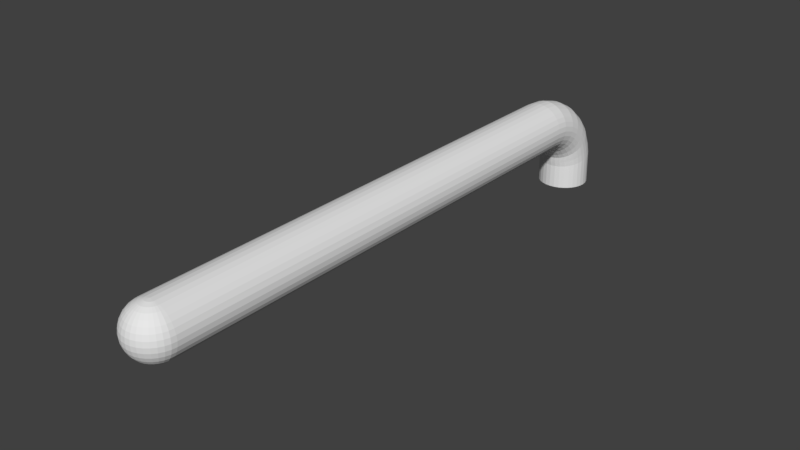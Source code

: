 # Source: Street_0103.blend  (saved by Blender 2.78.0; exported with 4.5.12 LTS)
import bpy
from mathutils import Matrix  # noqa: F401  (used for matrix-valued properties, if any)

bpy.ops.wm.read_factory_settings(use_empty=True)
scene = bpy.context.scene
scene.name = 'Scene'

# ---- collections
col_collection_1 = bpy.data.collections.new('Collection 1'); scene.collection.children.link(col_collection_1)

# ---- world
world_world = bpy.data.worlds.new('World'); scene.world = world_world
world_world.color = (0.05088, 0.05088, 0.05088)
world_world.use_sun_shadow = False
world_world.sun_shadow_jitter_overblur = 0.0
world_world.cycles.sampling_method = 'MANUAL'

# ---- meshes
me_cylinder_000 = bpy.data.meshes.new('Cylinder.000')
me_cylinder_000.from_pydata([(0.0001243, 1.027, -0.1592), (0.01286, 1.026, -0.1592), (0.0251, 1.022, -0.1592), (0.03639, 1.016, -0.1592), (0.04628, 1.008, -0.1592), (0.0544, 0.9981, -0.1592), (0.06043, 0.9868, -0.1592), (0.06414, 0.9746, -0.1592), (0.0654, 0.9618, -0.1592), (0.06414, 0.9491, -0.1592), (0.06043, 0.9369, -0.1592), (0.0544, 0.9256, -0.1592), (0.04628, 0.9157, -0.1592), (0.03639, 0.9076, -0.1592), (0.0251, 0.9015, -0.1592), (0.01286, 0.8978, -0.1592), (0.0001243, 0.8966, -0.1592), (-0.01261, 0.8978, -0.1592), (-0.02485, 0.9015, -0.1592), (-0.03614, 0.9076, -0.1592), (-0.04603, 0.9157, -0.1592), (-0.05415, 0.9256, -0.1592), (-0.06018, 0.9369, -0.1592), (-0.06389, 0.9491, -0.1592), (-0.06515, 0.9618, -0.1592), (-0.06389, 0.9746, -0.1592), (-0.06018, 0.9868, -0.1592), (-0.05415, 0.9981, -0.1592), (-0.04603, 1.008, -0.1592), (-0.03614, 1.016, -0.1592), (-0.02485, 1.022, -0.1592), (-0.01261, 1.026, -0.1592), (0.01286, 1.022, -0.06899), (0.0251, 1.019, -0.06983), (0.03639, 1.013, -0.07121), (0.04628, 1.005, -0.07306), (0.0544, 0.9954, -0.07532), (0.06043, 0.9844, -0.07789), (0.06414, 0.9725, -0.08068), (0.0654, 0.9601, -0.08358), (0.06414, 0.9477, -0.08649), (0.06043, 0.9358, -0.08928), (0.0544, 0.9248, -0.09185), (0.04628, 0.9152, -0.0941), (0.03639, 0.9073, -0.09595), (0.0251, 0.9014, -0.09733), (0.01286, 0.8978, -0.09818), (0.0001243, 0.8966, -0.09846), (-0.01261, 0.8978, -0.09818), (-0.02485, 0.9014, -0.09733), (-0.03614, 0.9073, -0.09595), (-0.04603, 0.9152, -0.0941), (-0.05415, 0.9248, -0.09185), (-0.06018, 0.9358, -0.08928), (-0.06389, 0.9477, -0.08649), (-0.06515, 0.9601, -0.08358), (-0.06389, 0.9725, -0.08068), (-0.06018, 0.9844, -0.07789), (-0.05415, 0.9954, -0.07532), (-0.04603, 1.005, -0.07306), (-0.03614, 1.013, -0.07121), (-0.02485, 1.019, -0.06983), (-0.01261, 1.022, -0.06899), (0.0001244, 1.016, -0.03983), (0.01286, 1.015, -0.04027), (0.0251, 1.012, -0.04158), (0.03639, 1.006, -0.0437), (0.04628, 0.9985, -0.04656), (0.0544, 0.9892, -0.05005), (0.06043, 0.9786, -0.05403), (0.06414, 0.9672, -0.05834), (0.0654, 0.9553, -0.06283), (0.06414, 0.9433, -0.06731), (0.06043, 0.9319, -0.07163), (0.0544, 0.9213, -0.0756), (0.04628, 0.9121, -0.07909), (0.03639, 0.9045, -0.08195), (0.0251, 0.8988, -0.08407), (0.01286, 0.8954, -0.08538), (0.0001243, 0.8942, -0.08582), (-0.01261, 0.8954, -0.08538), (-0.02485, 0.8988, -0.08407), (-0.03614, 0.9045, -0.08195), (-0.04603, 0.9121, -0.07909), (-0.05415, 0.9213, -0.0756), (-0.06018, 0.9319, -0.07163), (-0.06389, 0.9433, -0.06731), (-0.06515, 0.9553, -0.06283), (-0.06389, 0.9672, -0.05834), (-0.06018, 0.9786, -0.05403), (-0.05415, 0.9892, -0.05005), (-0.04603, 0.9985, -0.04656), (-0.03614, 1.006, -0.0437), (-0.02485, 1.012, -0.04158), (-0.01261, 1.015, -0.04027), (0.01286, 0.9954, 0.004874), (0.0251, 0.9924, 0.002634), (0.03639, 0.9876, -0.001002), (0.04628, 0.9811, -0.005896), (0.0544, 0.9732, -0.01186), (0.06043, 0.9642, -0.01866), (0.06414, 0.9545, -0.02604), (0.0654, 0.9443, -0.03372), (0.06414, 0.9341, -0.0414), (0.06043, 0.9244, -0.04878), (0.0544, 0.9154, -0.05558), (0.04628, 0.9075, -0.06154), (0.03639, 0.901, -0.06644), (0.0251, 0.8962, -0.07007), (0.01286, 0.8932, -0.07231), (0.0001244, 0.8922, -0.07307), (-0.01261, 0.8932, -0.07231), (-0.02485, 0.8962, -0.07007), (-0.03614, 0.901, -0.06644), (-0.04603, 0.9075, -0.06154), (-0.05415, 0.9154, -0.05558), (-0.06018, 0.9244, -0.04878), (-0.06389, 0.9341, -0.0414), (-0.06515, 0.9443, -0.03372), (-0.06389, 0.9545, -0.02604), (-0.06018, 0.9642, -0.01866), (-0.05415, 0.9732, -0.01186), (-0.04603, 0.9811, -0.005895), (-0.03614, 0.9876, -0.001002), (-0.02485, 0.9924, 0.002634), (-0.01261, 0.9954, 0.004874), (0.0001244, 0.9748, 0.03251), (0.01286, 0.974, 0.03159), (0.0251, 0.9714, 0.02887), (0.03639, 0.9673, 0.02445), (0.04628, 0.9618, 0.01851), (0.0544, 0.9551, 0.01126), (0.06043, 0.9474, 0.002997), (0.06414, 0.9391, -0.005971), (0.0654, 0.9304, -0.0153), (0.06414, 0.9217, -0.02462), (0.06043, 0.9134, -0.03359), (0.0544, 0.9057, -0.04186), (0.04628, 0.899, -0.0491), (0.03639, 0.8934, -0.05505), (0.0251, 0.8893, -0.05947), (0.01286, 0.8868, -0.06219), (0.0001243, 0.8859, -0.0631), (-0.01261, 0.8868, -0.06219), (-0.02485, 0.8893, -0.05947), (-0.03614, 0.8934, -0.05505), (-0.04603, 0.899, -0.0491), (-0.05415, 0.9057, -0.04186), (-0.06018, 0.9134, -0.03359), (-0.06389, 0.9217, -0.02462), (-0.06515, 0.9304, -0.0153), (-0.06389, 0.9391, -0.005971), (-0.06018, 0.9474, 0.002997), (-0.05415, 0.9551, 0.01126), (-0.04603, 0.9618, 0.01851), (-0.03614, 0.9673, 0.02445), (-0.02485, 0.9714, 0.02887), (-0.01261, 0.974, 0.03159), (0.0001244, 0.9405, 0.06232), (0.01286, 0.9398, 0.06124), (0.0251, 0.9379, 0.05803), (0.03639, 0.9349, 0.05283), (0.04628, 0.9308, 0.04582), (0.0544, 0.9258, 0.03728), (0.06043, 0.9201, 0.02754), (0.06414, 0.9139, 0.01697), (0.0654, 0.9075, 0.005984), (0.06414, 0.9011, -0.005008), (0.06043, 0.8949, -0.01558), (0.0544, 0.8892, -0.02532), (0.04628, 0.8842, -0.03385), (0.03639, 0.8801, -0.04086), (0.0251, 0.877, -0.04607), (0.01286, 0.8752, -0.04927), (0.0001243, 0.8745, -0.05036), (-0.01261, 0.8752, -0.04927), (-0.02485, 0.877, -0.04607), (-0.03614, 0.8801, -0.04086), (-0.04603, 0.8842, -0.03385), (-0.05415, 0.8892, -0.02532), (-0.06018, 0.8949, -0.01558), (-0.06389, 0.9011, -0.005007), (-0.06515, 0.9075, 0.005984), (-0.06389, 0.9139, 0.01697), (-0.06018, 0.9201, 0.02754), (-0.05415, 0.9258, 0.03728), (-0.04603, 0.9308, 0.04582), (-0.03614, 0.9349, 0.05283), (-0.02485, 0.9379, 0.05803), (-0.01261, 0.9398, 0.06124), (0.0001244, 0.9046, 0.08165), (0.01286, 0.9042, 0.08046), (0.0251, 0.903, 0.07694), (0.03639, 0.9011, 0.07121), (0.04628, 0.8986, 0.0635), (0.0544, 0.8955, 0.05411), (0.06043, 0.8919, 0.0434), (0.06414, 0.8881, 0.03177), (0.0654, 0.8841, 0.01968), (0.06414, 0.8801, 0.007593), (0.06043, 0.8762, -0.004032), (0.0544, 0.8727, -0.01475), (0.04628, 0.8696, -0.02414), (0.03639, 0.867, -0.03184), (0.0251, 0.8651, -0.03757), (0.01286, 0.864, -0.0411), (0.0001244, 0.8636, -0.04229), (-0.01261, 0.864, -0.0411), (-0.02485, 0.8651, -0.03757), (-0.03614, 0.867, -0.03184), (-0.04603, 0.8696, -0.02414), (-0.05415, 0.8727, -0.01475), (-0.06018, 0.8762, -0.004032), (-0.06389, 0.8801, 0.007593), (-0.06515, 0.8841, 0.01968), (-0.06389, 0.8881, 0.03177), (-0.06018, 0.8919, 0.0434), (-0.05415, 0.8955, 0.05411), (-0.04603, 0.8986, 0.0635), (-0.03614, 0.9011, 0.07121), (-0.02485, 0.903, 0.07694), (-0.01261, 0.9042, 0.08046), (0.0001244, 0.8587, 0.09509), (0.01286, 0.8586, 0.09384), (0.0251, 0.8582, 0.09014), (0.03639, 0.8577, 0.08414), (0.04628, 0.8569, 0.07606), (0.0544, 0.856, 0.06621), (0.06043, 0.8549, 0.05498), (0.06414, 0.8537, 0.04279), (0.0654, 0.8525, 0.03011), (0.06414, 0.8513, 0.01743), (0.06043, 0.8502, 0.005245), (0.0544, 0.8491, -0.00599), (0.04628, 0.8482, -0.01584), (0.03639, 0.8474, -0.02392), (0.0251, 0.8469, -0.02992), (0.01286, 0.8465, -0.03362), (0.0001244, 0.8464, -0.03487), (-0.01261, 0.8465, -0.03362), (-0.02485, 0.8469, -0.02992), (-0.03614, 0.8474, -0.02392), (-0.04603, 0.8482, -0.01584), (-0.05415, 0.8491, -0.00599), (-0.06018, 0.8502, 0.005244), (-0.06389, 0.8513, 0.01743), (-0.06515, 0.8525, 0.03011), (-0.06389, 0.8537, 0.04279), (-0.06018, 0.8549, 0.05498), (-0.05415, 0.856, 0.06621), (-0.04603, 0.8569, 0.07606), (-0.03614, 0.8577, 0.08414), (-0.02485, 0.8582, 0.09014), (-0.01261, 0.8586, 0.09384), (0.0001244, 0.8228, 0.0982), (0.01286, 0.8228, 0.09694), (0.0251, 0.8228, 0.09323), (0.03639, 0.8228, 0.0872), (0.04628, 0.8228, 0.07908), (0.0544, 0.8228, 0.06919), (0.06043, 0.8228, 0.0579), (0.06414, 0.8228, 0.04566), (0.0654, 0.8228, 0.03293), (0.06414, 0.8228, 0.02019), (0.06043, 0.8228, 0.007948), (0.0544, 0.8228, -0.003336), (0.04628, 0.8228, -0.01323), (0.03639, 0.8228, -0.02134), (0.0251, 0.8228, -0.02738), (0.01286, 0.8228, -0.03109), (0.0001244, 0.8228, -0.03234), (-0.01261, 0.8228, -0.03109), (-0.02485, 0.8228, -0.02738), (-0.03614, 0.8228, -0.02134), (-0.04603, 0.8228, -0.01323), (-0.05415, 0.8228, -0.003336), (-0.06018, 0.8228, 0.007948), (-0.06389, 0.8228, 0.02019), (-0.06515, 0.8228, 0.03293), (-0.06389, 0.8228, 0.04566), (-0.06018, 0.8228, 0.0579), (-0.05415, 0.8228, 0.06919), (-0.04603, 0.8228, 0.07908), (-0.03614, 0.8228, 0.0872), (-0.02485, 0.8228, 0.09323), (-0.01261, 0.8228, 0.09694), (0.009468, -0.46, 0.09372), (0.00476, -0.4487, 0.09745), (0.006972, -0.4475, 0.09745), (0.01381, -0.4577, 0.09372), (0.02011, -0.4672, 0.08766), (0.02563, -0.4754, 0.0795), (0.03016, -0.4822, 0.06956), (0.03353, -0.4872, 0.05822), (0.0356, -0.4903, 0.04591), (0.0363, -0.4914, 0.03312), (0.0356, -0.4903, 0.02032), (0.03353, -0.4872, 0.008015), (0.03016, -0.4822, -0.003326), (0.02563, -0.4754, -0.01327), (0.02011, -0.4672, -0.02142), (0.01381, -0.4577, -0.02748), (0.006972, -0.4475, -0.03122), (0.008911, -0.4459, -0.03122), (0.01761, -0.4546, -0.02748), (0.02563, -0.4626, -0.02142), (0.03266, -0.4697, -0.01327), (0.03843, -0.4754, -0.003326), (0.04271, -0.4797, 0.008015), (0.0001244, 1.024, -0.0687), (0.0001244, 0.9964, 0.00563), (0.04535, -0.4823, 0.02032), (0.04624, -0.4832, 0.03312), (0.04535, -0.4823, 0.04591), (0.04271, -0.4797, 0.05822), (0.03843, -0.4754, 0.06956), (0.03266, -0.4697, 0.0795), (0.02563, -0.4626, 0.08766), (0.01761, -0.4546, 0.09372), (0.008911, -0.4459, 0.09745), (0.0105, -0.444, 0.09745), (0.02073, -0.4508, 0.09372), (0.03016, -0.4571, 0.08766), (0.03843, -0.4626, 0.0795), (0.04521, -0.4672, 0.06956), (0.05025, -0.4705, 0.05822), (0.05335, -0.4726, 0.04591), (0.0544, -0.4733, 0.03312), (0.05335, -0.4726, 0.02032), (0.05025, -0.4705, 0.008015), (0.04521, -0.4672, -0.003326), (0.03843, -0.4626, -0.01327), (0.03016, -0.4571, -0.02142), (0.02073, -0.4508, -0.02748), (0.0105, -0.444, -0.03122), (0.01169, -0.4418, -0.03122), (0.02305, -0.4465, -0.02748), (0.03353, -0.4508, -0.02142), (0.04271, -0.4546, -0.01327), (0.05025, -0.4577, -0.003326), (0.05585, -0.46, 0.008015), (0.0593, -0.4615, 0.02032), (0.06046, -0.462, 0.03312), (0.0593, -0.4615, 0.04591), (0.05585, -0.46, 0.05822), (0.05025, -0.4577, 0.06956), (0.04271, -0.4546, 0.0795), (0.03353, -0.4508, 0.08766), (0.02305, -0.4465, 0.09372), (0.01169, -0.4418, 0.09745), (0.01241, -0.4394, 0.09745), (0.02448, -0.4418, 0.09372), (0.0356, -0.444, 0.08766), (0.04535, -0.4459, 0.0795), (0.05335, -0.4475, 0.06956), (0.0593, -0.4487, 0.05822), (0.06296, -0.4494, 0.04591), (0.0642, -0.4497, 0.03312), (0.06296, -0.4494, 0.02032), (0.0593, -0.4487, 0.008015), (0.05335, -0.4475, -0.003326), (0.04535, -0.4459, -0.01327), (0.0356, -0.444, -0.02142), (0.02448, -0.4418, -0.02748), (0.01241, -0.4394, -0.03122), (0.06417, -0.4368, 0.04591), (0.05416, -0.4367, 0.0695), (-0.01279, -0.4368, 0.09742), (-0.02504, -0.4368, 0.09371), (-0.03662, -0.4368, 0.08763), (-0.04651, -0.4368, 0.07934), (-0.05463, -0.4367, 0.0695), (-0.06066, -0.4368, 0.05816), (-0.06437, -0.4368, 0.04592), (-0.06563, -0.4368, 0.03294), (-0.06437, -0.4368, 0.0202), (-0.06066, -0.4368, 0.007948), (-0.0547, -0.4368, -0.003336), (-0.04658, -0.4368, -0.01323), (-0.03669, -0.4368, -0.02134), (-0.02504, -0.4368, -0.02738), (-0.01279, -0.4368, -0.03109), (-6e-05, -0.4368, -0.03234), (0.01267, -0.4368, -0.03109), (0.02492, -0.4368, -0.02738), (0.0362, -0.4368, -0.02134), (0.04609, -0.4368, -0.01323), (0.05421, -0.4368, -0.003336), (0.06024, -0.4368, 0.007948), (0.06414, -0.4368, 0.02019), (0.0654, -0.4368, 0.03293), (0.06024, -0.4368, 0.05816), (0.04609, -0.4368, 0.07934), (0.0362, -0.4368, 0.08763), (0.02492, -0.4368, 0.09371), (0.01267, -0.4368, 0.09742), (-5.997e-05, -0.4368, 0.09868), (0.01381, -0.4705, 0.08766), (0.01761, -0.4797, 0.0795), (0.02073, -0.4872, 0.06956), (0.02305, -0.4928, 0.05822), (0.02448, -0.4963, 0.04591), (0.02496, -0.4975, 0.03312), (0.02448, -0.4963, 0.02032), (0.02305, -0.4928, 0.008015), (0.02073, -0.4872, -0.003326), (0.01761, -0.4797, -0.01327), (0.01381, -0.4705, -0.02142), (0.009468, -0.46, -0.02748), (0.00476, -0.4487, -0.03122), (0.00476, -0.4615, 0.09372), (0.002359, -0.4494, 0.09745), (0.006972, -0.4726, 0.08766), (0.008911, -0.4823, 0.0795), (0.0105, -0.4903, 0.06956), (0.01169, -0.4963, 0.05822), (0.01241, -0.5, 0.04591), (0.01266, -0.5012, 0.03312), (0.01241, -0.5, 0.02032), (0.01169, -0.4963, 0.008015), (0.0105, -0.4903, -0.003326), (0.008911, -0.4823, -0.01327), (0.006972, -0.4726, -0.02142), (0.00476, -0.4615, -0.02748), (0.002359, -0.4494, -0.03122), (-0.0001376, -0.462, 0.09372), (-0.0001376, -0.4497, 0.09745), (-0.0001376, -0.4733, 0.08766), (-0.0001376, -0.4832, 0.0795), (-0.0001376, -0.4914, 0.06956), (-0.0001376, -0.4975, 0.05822), (-0.0001376, -0.5012, 0.04591), (-0.0001376, -0.5024, 0.03312), (-0.0001376, -0.5012, 0.02032), (-0.0001376, -0.4975, 0.008015), (-0.0001376, -0.4914, -0.003326), (-0.0001376, -0.4832, -0.01327), (-0.0001376, -0.4733, -0.02142), (-0.0001376, -0.462, -0.02748), (-0.0001376, -0.4497, -0.03122), (-0.005035, -0.4615, 0.09372), (-0.002634, -0.4494, 0.09745), (-0.007247, -0.4726, 0.08766), (-0.009186, -0.4823, 0.0795), (-0.01078, -0.4903, 0.06956), (-0.01196, -0.4963, 0.05822), (-0.01269, -0.5, 0.04591), (-0.01293, -0.5012, 0.03312), (-0.01269, -0.5, 0.02032), (-0.01196, -0.4963, 0.008015), (-0.01078, -0.4903, -0.003326), (-0.009186, -0.4823, -0.01327), (-0.007247, -0.4726, -0.02142), (-0.005035, -0.4615, -0.02748), (-0.002634, -0.4494, -0.03122), (-0.009744, -0.46, 0.09372), (-0.005035, -0.4487, 0.09745), (-0.01408, -0.4705, 0.08766), (-0.01789, -0.4797, 0.0795), (-0.02101, -0.4872, 0.06956), (-0.02333, -0.4928, 0.05822), (-0.02476, -0.4963, 0.04591), (-0.02524, -0.4975, 0.03312), (-0.02476, -0.4963, 0.02032), (-0.02333, -0.4928, 0.008015), (-0.02101, -0.4872, -0.003326), (-0.01789, -0.4797, -0.01327), (-0.01408, -0.4705, -0.02142), (-0.009744, -0.46, -0.02748), (-0.005035, -0.4487, -0.03122), (-0.01408, -0.4577, 0.09372), (-0.007247, -0.4475, 0.09745), (-0.02038, -0.4672, 0.08766), (-0.02591, -0.4754, 0.0795), (-0.03044, -0.4822, 0.06956), (-0.03381, -0.4872, 0.05822), (-0.03588, -0.4903, 0.04591), (-0.03658, -0.4914, 0.03312), (-0.03588, -0.4903, 0.02032), (-0.03381, -0.4872, 0.008015), (-0.03044, -0.4822, -0.003326), (-0.02591, -0.4754, -0.01327), (-0.02038, -0.4672, -0.02142), (-0.01408, -0.4577, -0.02748), (-0.007247, -0.4475, -0.03122), (-0.01789, -0.4546, 0.09372), (-0.009186, -0.4459, 0.09745), (-0.02591, -0.4626, 0.08766), (-0.03293, -0.4697, 0.0795), (-0.0387, -0.4754, 0.06956), (-0.04299, -0.4797, 0.05822), (-0.04563, -0.4823, 0.04591), (-0.04652, -0.4832, 0.03312), (-0.04563, -0.4823, 0.02032), (-0.04299, -0.4797, 0.008015), (-0.0387, -0.4754, -0.003326), (-0.03293, -0.4697, -0.01327), (-0.02591, -0.4626, -0.02142), (-0.01789, -0.4546, -0.02748), (-0.009186, -0.4459, -0.03122), (-0.02101, -0.4508, 0.09372), (-0.01078, -0.444, 0.09745), (-0.03044, -0.4571, 0.08766), (-0.0387, -0.4626, 0.0795), (-0.04549, -0.4672, 0.06956), (-0.05053, -0.4705, 0.05822), (-0.05363, -0.4726, 0.04591), (-0.05468, -0.4733, 0.03312), (-0.05363, -0.4726, 0.02032), (-0.05053, -0.4705, 0.008015), (-0.04549, -0.4672, -0.003326), (-0.0387, -0.4626, -0.01327), (-0.03044, -0.4571, -0.02142), (-0.02101, -0.4508, -0.02748), (-0.01078, -0.444, -0.03122), (-0.02333, -0.4465, 0.09372), (-0.01196, -0.4418, 0.09745), (-0.03381, -0.4508, 0.08766), (-0.04299, -0.4546, 0.0795), (-0.05053, -0.4577, 0.06956), (-0.05613, -0.46, 0.05822), (-0.05957, -0.4615, 0.04591), (-0.06074, -0.462, 0.03312), (-0.05957, -0.4615, 0.02032), (-0.05613, -0.46, 0.008015), (-0.05053, -0.4577, -0.003326), (-0.04299, -0.4546, -0.01327), (-0.03381, -0.4508, -0.02142), (-0.02333, -0.4465, -0.02748), (-0.01196, -0.4418, -0.03122), (-0.02476, -0.4418, 0.09372), (-0.01269, -0.4394, 0.09745), (-0.03588, -0.444, 0.08766), (-0.04563, -0.4459, 0.0795), (-0.05363, -0.4475, 0.06956), (-0.05957, -0.4487, 0.05822), (-0.06323, -0.4494, 0.04591), (-0.06447, -0.4497, 0.03312), (-0.06323, -0.4494, 0.02032), (-0.05957, -0.4487, 0.008015), (-0.05363, -0.4475, -0.003326), (-0.04563, -0.4459, -0.01327), (-0.03588, -0.444, -0.02142), (-0.02476, -0.4418, -0.02748), (-0.01269, -0.4394, -0.03122)], [], [(17, 16, 47, 48), (51, 50, 82, 83), (4, 3, 34, 35), (31, 30, 61, 62), (18, 17, 48, 49), (5, 4, 35, 36), (0, 31, 62, 309), (19, 18, 49, 50), (6, 5, 36, 37), (20, 19, 50, 51), (7, 6, 37, 38), (21, 20, 51, 52), (8, 7, 38, 39), (22, 21, 52, 53), (9, 8, 39, 40), (23, 22, 53, 54), (10, 9, 40, 41), (24, 23, 54, 55), (11, 10, 41, 42), (25, 24, 55, 56), (12, 11, 42, 43), (26, 25, 56, 57), (13, 12, 43, 44), (27, 26, 57, 58), (14, 13, 44, 45), (1, 0, 309, 32), (28, 27, 58, 59), (15, 14, 45, 46), (2, 1, 32, 33), (29, 28, 59, 60), (16, 15, 46, 47), (3, 2, 33, 34), (30, 29, 60, 61), (86, 85, 116, 117), (38, 37, 69, 70), (52, 51, 83, 84), (39, 38, 70, 71), (53, 52, 84, 85), (40, 39, 71, 72), (54, 53, 85, 86), (41, 40, 72, 73), (55, 54, 86, 87), (42, 41, 73, 74), (56, 55, 87, 88), (43, 42, 74, 75), (57, 56, 88, 89), (44, 43, 75, 76), (58, 57, 89, 90), (45, 44, 76, 77), (32, 309, 63, 64), (59, 58, 90, 91), (46, 45, 77, 78), (33, 32, 64, 65), (60, 59, 91, 92), (47, 46, 78, 79), (34, 33, 65, 66), (61, 60, 92, 93), (48, 47, 79, 80), (35, 34, 66, 67), (62, 61, 93, 94), (49, 48, 80, 81), (36, 35, 67, 68), (309, 62, 94, 63), (50, 49, 81, 82), (37, 36, 68, 69), (120, 119, 151, 152), (73, 72, 103, 104), (87, 86, 117, 118), (74, 73, 104, 105), (88, 87, 118, 119), (75, 74, 105, 106), (89, 88, 119, 120), (76, 75, 106, 107), (90, 89, 120, 121), (77, 76, 107, 108), (64, 63, 310, 95), (91, 90, 121, 122), (78, 77, 108, 109), (65, 64, 95, 96), (92, 91, 122, 123), (79, 78, 109, 110), (66, 65, 96, 97), (93, 92, 123, 124), (80, 79, 110, 111), (67, 66, 97, 98), (94, 93, 124, 125), (81, 80, 111, 112), (68, 67, 98, 99), (63, 94, 125, 310), (82, 81, 112, 113), (69, 68, 99, 100), (83, 82, 113, 114), (70, 69, 100, 101), (84, 83, 114, 115), (71, 70, 101, 102), (85, 84, 115, 116), (72, 71, 102, 103), (155, 154, 186, 187), (107, 106, 138, 139), (121, 120, 152, 153), (108, 107, 139, 140), (95, 310, 126, 127), (122, 121, 153, 154), (109, 108, 140, 141), (96, 95, 127, 128), (123, 122, 154, 155), (110, 109, 141, 142), (97, 96, 128, 129), (124, 123, 155, 156), (111, 110, 142, 143), (98, 97, 129, 130), (125, 124, 156, 157), (112, 111, 143, 144), (99, 98, 130, 131), (310, 125, 157, 126), (113, 112, 144, 145), (100, 99, 131, 132), (114, 113, 145, 146), (101, 100, 132, 133), (115, 114, 146, 147), (102, 101, 133, 134), (116, 115, 147, 148), (103, 102, 134, 135), (117, 116, 148, 149), (104, 103, 135, 136), (118, 117, 149, 150), (105, 104, 136, 137), (119, 118, 150, 151), (106, 105, 137, 138), (158, 189, 221, 190), (142, 141, 173, 174), (129, 128, 160, 161), (156, 155, 187, 188), (143, 142, 174, 175), (130, 129, 161, 162), (157, 156, 188, 189), (144, 143, 175, 176), (131, 130, 162, 163), (126, 157, 189, 158), (145, 144, 176, 177), (132, 131, 163, 164), (146, 145, 177, 178), (133, 132, 164, 165), (147, 146, 178, 179), (134, 133, 165, 166), (148, 147, 179, 180), (135, 134, 166, 167), (149, 148, 180, 181), (136, 135, 167, 168), (150, 149, 181, 182), (137, 136, 168, 169), (151, 150, 182, 183), (138, 137, 169, 170), (152, 151, 183, 184), (139, 138, 170, 171), (153, 152, 184, 185), (140, 139, 171, 172), (127, 126, 158, 159), (154, 153, 185, 186), (141, 140, 172, 173), (128, 127, 159, 160), (212, 211, 243, 244), (177, 176, 208, 209), (164, 163, 195, 196), (178, 177, 209, 210), (165, 164, 196, 197), (179, 178, 210, 211), (166, 165, 197, 198), (180, 179, 211, 212), (167, 166, 198, 199), (181, 180, 212, 213), (168, 167, 199, 200), (182, 181, 213, 214), (169, 168, 200, 201), (183, 182, 214, 215), (170, 169, 201, 202), (184, 183, 215, 216), (171, 170, 202, 203), (185, 184, 216, 217), (172, 171, 203, 204), (159, 158, 190, 191), (186, 185, 217, 218), (173, 172, 204, 205), (160, 159, 191, 192), (187, 186, 218, 219), (174, 173, 205, 206), (161, 160, 192, 193), (188, 187, 219, 220), (175, 174, 206, 207), (162, 161, 193, 194), (189, 188, 220, 221), (176, 175, 207, 208), (163, 162, 194, 195), (247, 246, 278, 279), (199, 198, 230, 231), (213, 212, 244, 245), (200, 199, 231, 232), (214, 213, 245, 246), (201, 200, 232, 233), (215, 214, 246, 247), (202, 201, 233, 234), (216, 215, 247, 248), (203, 202, 234, 235), (217, 216, 248, 249), (204, 203, 235, 236), (191, 190, 222, 223), (218, 217, 249, 250), (205, 204, 236, 237), (192, 191, 223, 224), (219, 218, 250, 251), (206, 205, 237, 238), (193, 192, 224, 225), (220, 219, 251, 252), (207, 206, 238, 239), (194, 193, 225, 226), (221, 220, 252, 253), (208, 207, 239, 240), (195, 194, 226, 227), (190, 221, 253, 222), (209, 208, 240, 241), (196, 195, 227, 228), (210, 209, 241, 242), (197, 196, 228, 229), (211, 210, 242, 243), (198, 197, 229, 230), (412, 410, 425, 427), (234, 233, 265, 266), (248, 247, 279, 280), (235, 234, 266, 267), (249, 248, 280, 281), (236, 235, 267, 268), (223, 222, 254, 255), (250, 249, 281, 282), (237, 236, 268, 269), (224, 223, 255, 256), (251, 250, 282, 283), (238, 237, 269, 270), (225, 224, 256, 257), (252, 251, 283, 284), (239, 238, 270, 271), (226, 225, 257, 258), (253, 252, 284, 285), (240, 239, 271, 272), (227, 226, 258, 259), (222, 253, 285, 254), (241, 240, 272, 273), (228, 227, 259, 260), (242, 241, 273, 274), (229, 228, 260, 261), (243, 242, 274, 275), (230, 229, 261, 262), (244, 243, 275, 276), (231, 230, 262, 263), (245, 244, 276, 277), (232, 231, 263, 264), (246, 245, 277, 278), (233, 232, 264, 265), (296, 295, 402, 403), (292, 291, 398, 399), (409, 408, 423, 424), (287, 396, 411), (295, 294, 401, 402), (399, 398, 413, 414), (286, 287, 411, 410), (303, 304, 301, 302), (405, 404, 419, 420), (398, 397, 412, 413), (318, 319, 288, 289), (403, 402, 417, 418), (423, 422, 437, 438), (313, 314, 293, 294), (291, 290, 397, 398), (319, 396, 288), (289, 288, 287, 286), (307, 308, 297, 298), (297, 296, 403, 404), (312, 313, 294, 295), (299, 298, 405, 406), (308, 311, 296, 297), (301, 300, 407, 408), (311, 312, 295, 296), (290, 289, 286, 397), (382, 303, 302), (302, 301, 408, 409), (315, 316, 291, 292), (294, 293, 400, 401), (298, 297, 404, 405), (293, 292, 399, 400), (340, 341, 328, 329), (329, 328, 311, 308), (347, 348, 321, 322), (382, 334, 303), (418, 417, 432, 433), (314, 315, 292, 293), (330, 329, 308, 307), (406, 405, 420, 421), (327, 326, 313, 312), (408, 407, 422, 423), (331, 330, 307, 306), (404, 403, 418, 419), (324, 323, 316, 315), (288, 396, 287), (345, 346, 323, 324), (382, 302, 409), (338, 339, 330, 331), (339, 340, 329, 330), (346, 347, 322, 323), (348, 349, 320, 321), (349, 396, 320), (382, 335, 334), (337, 338, 331, 332), (342, 343, 326, 327), (360, 359, 340, 339), (335, 336, 333, 334), (417, 416, 431, 432), (304, 305, 300, 301), (343, 344, 325, 326), (341, 342, 327, 328), (336, 337, 332, 333), (344, 345, 324, 325), (353, 352, 347, 346), (382, 364, 335), (413, 412, 427, 428), (316, 317, 290, 291), (352, 351, 348, 347), (362, 361, 338, 337), (359, 358, 341, 340), (351, 350, 349, 348), (358, 357, 342, 341), (363, 362, 337, 336), (350, 396, 349), (356, 355, 344, 343), (355, 354, 345, 344), (361, 360, 339, 338), (354, 353, 346, 345), (364, 363, 336, 335), (388, 389, 358, 359), (382, 383, 364), (387, 388, 359, 360), (393, 394, 351, 352), (394, 395, 350, 351), (385, 386, 361, 362), (389, 390, 357, 358), (395, 396, 350), (390, 365, 356, 357), (422, 421, 436, 437), (317, 318, 289, 290), (366, 392, 353, 354), (357, 356, 343, 342), (392, 393, 352, 353), (384, 385, 362, 363), (386, 387, 360, 361), (410, 411, 426, 425), (305, 306, 299, 300), (383, 384, 363, 364), (391, 366, 354, 355), (365, 391, 355, 356), (419, 418, 433, 434), (306, 307, 298, 299), (421, 420, 435, 436), (320, 396, 319), (424, 423, 438, 439), (328, 327, 312, 311), (416, 415, 430, 431), (322, 321, 318, 317), (420, 419, 434, 435), (323, 322, 317, 316), (414, 413, 428, 429), (334, 333, 304, 303), (415, 414, 429, 430), (332, 331, 306, 305), (382, 424, 439), (333, 332, 305, 304), (263, 262, 390, 389), (254, 285, 367, 396), (276, 275, 377, 376), (401, 400, 415, 416), (325, 324, 315, 314), (262, 261, 365, 390), (275, 274, 378, 377), (261, 260, 391, 365), (274, 273, 379, 378), (260, 259, 366, 391), (273, 272, 380, 379), (256, 255, 395, 394), (285, 284, 368, 367), (269, 268, 384, 383), (258, 257, 393, 392), (282, 281, 371, 370), (271, 270, 382, 381), (255, 254, 396, 395), (284, 283, 369, 368), (268, 267, 385, 384), (257, 256, 394, 393), (382, 409, 424), (321, 320, 319, 318), (270, 269, 383, 382), (259, 258, 392, 366), (283, 282, 370, 369), (272, 271, 381, 380), (277, 276, 376, 375), (267, 266, 386, 385), (411, 396, 426), (326, 325, 314, 313), (280, 279, 373, 372), (402, 401, 416, 417), (266, 265, 387, 386), (400, 399, 414, 415), (279, 278, 374, 373), (397, 286, 410, 412), (265, 264, 388, 387), (407, 406, 421, 422), (278, 277, 375, 374), (300, 299, 406, 407), (264, 263, 389, 388), (281, 280, 372, 371), (427, 425, 440, 442), (433, 432, 447, 448), (426, 396, 441), (382, 439, 454), (431, 430, 445, 446), (439, 438, 453, 454), (436, 435, 450, 451), (434, 433, 448, 449), (425, 426, 441, 440), (437, 436, 451, 452), (428, 427, 442, 443), (432, 431, 446, 447), (429, 428, 443, 444), (430, 429, 444, 445), (435, 434, 449, 450), (438, 437, 452, 453), (440, 441, 456, 455), (452, 451, 466, 467), (443, 442, 457, 458), (447, 446, 461, 462), (444, 443, 458, 459), (445, 444, 459, 460), (450, 449, 464, 465), (453, 452, 467, 468), (442, 440, 455, 457), (448, 447, 462, 463), (441, 396, 456), (382, 454, 469), (446, 445, 460, 461), (454, 453, 468, 469), (451, 450, 465, 466), (449, 448, 463, 464), (456, 396, 471), (382, 469, 484), (461, 460, 475, 476), (469, 468, 483, 484), (466, 465, 480, 481), (464, 463, 478, 479), (455, 456, 471, 470), (467, 466, 481, 482), (458, 457, 472, 473), (462, 461, 476, 477), (459, 458, 473, 474), (460, 459, 474, 475), (465, 464, 479, 480), (468, 467, 482, 483), (457, 455, 470, 472), (463, 462, 477, 478), (473, 472, 487, 488), (477, 476, 491, 492), (474, 473, 488, 489), (475, 474, 489, 490), (480, 479, 494, 495), (483, 482, 497, 498), (472, 470, 485, 487), (478, 477, 492, 493), (471, 396, 486), (382, 484, 499), (476, 475, 490, 491), (484, 483, 498, 499), (481, 480, 495, 496), (479, 478, 493, 494), (470, 471, 486, 485), (482, 481, 496, 497), (382, 499, 514), (491, 490, 505, 506), (499, 498, 513, 514), (496, 495, 510, 511), (494, 493, 508, 509), (485, 486, 501, 500), (497, 496, 511, 512), (488, 487, 502, 503), (492, 491, 506, 507), (489, 488, 503, 504), (490, 489, 504, 505), (495, 494, 509, 510), (498, 497, 512, 513), (487, 485, 500, 502), (493, 492, 507, 508), (486, 396, 501), (507, 506, 521, 522), (504, 503, 518, 519), (505, 504, 519, 520), (510, 509, 524, 525), (513, 512, 527, 528), (502, 500, 515, 517), (508, 507, 522, 523), (501, 396, 516), (382, 514, 529), (506, 505, 520, 521), (514, 513, 528, 529), (511, 510, 525, 526), (509, 508, 523, 524), (500, 501, 516, 515), (512, 511, 526, 527), (503, 502, 517, 518), (521, 520, 535, 536), (529, 528, 543, 544), (526, 525, 540, 541), (524, 523, 538, 539), (515, 516, 531, 530), (527, 526, 541, 542), (518, 517, 532, 533), (522, 521, 536, 537), (519, 518, 533, 534), (520, 519, 534, 535), (525, 524, 539, 540), (528, 527, 542, 543), (517, 515, 530, 532), (523, 522, 537, 538), (516, 396, 531), (382, 529, 544), (534, 533, 370, 371), (535, 534, 371, 372), (540, 539, 376, 377), (543, 542, 379, 380), (532, 530, 368, 369), (538, 537, 374, 375), (531, 396, 367), (382, 544, 381), (536, 535, 372, 373), (544, 543, 380, 381), (541, 540, 377, 378), (539, 538, 375, 376), (530, 531, 367, 368), (542, 541, 378, 379), (533, 532, 369, 370), (537, 536, 373, 374)])
me_cylinder_000.use_remesh_preserve_volume = False
me_cylinder_000.use_remesh_preserve_attributes = False
me_cylinder_000.use_mirror_vertex_groups = False
me_cylinder_000.update()

# ---- objects
ob_cylinder_006 = bpy.data.objects.new('Cylinder.006', me_cylinder_000)

# ---- transforms, parenting, visibility, modifiers, constraints
ob_cylinder_006.location = (0.0, 0.0, 0.0)
ob_cylinder_006.lineart.crease_threshold = 0.0

# ---- collection membership
col_collection_1.objects.link(ob_cylinder_006)

# ---- scene / render settings (as saved in the file)
scene.frame_start = 1; scene.frame_end = 250; scene.frame_set(1)
scene.render.engine = 'BLENDER_EEVEE_NEXT'
scene.render.resolution_percentage = 50
scene.render.dither_intensity = 0.0
scene.cycles.use_denoising = False
scene.cycles.samples = 128
scene.cycles.sampling_pattern = 'TABULATED_SOBOL'
scene.cycles.light_sampling_threshold = 0.0
scene.cycles.use_adaptive_sampling = False
scene.cycles.use_light_tree = False
scene.cycles.blur_glossy = 0.0
scene.cycles.sample_clamp_indirect = 0.0
scene.view_settings.view_transform = 'Standard'
bpy.context.view_layer.update()

# ---- added for rendering (the .blend has no active camera and no usable light): camera, sun
cam_auto = bpy.data.cameras.new('AutoCamera')
cam_auto.lens = 50.0
cam_auto.sensor_width = 36.0
cam_auto.clip_end = 1000.0
ob_auto_camera = bpy.data.objects.new('AutoCamera', cam_auto)
scene.collection.objects.link(ob_auto_camera)
ob_auto_camera.location = (1.44017, -1.466, 1.12195)
ob_auto_camera.rotation_euler = (1.09748, -7.21219e-08, 0.694738)
scene.camera = ob_auto_camera
light_auto_sun = bpy.data.lights.new('AutoSun', 'SUN')
light_auto_sun.energy = 3.0
light_auto_sun.angle = 0.0523599
ob_auto_sun = bpy.data.objects.new('AutoSun', light_auto_sun)
scene.collection.objects.link(ob_auto_sun)
ob_auto_sun.rotation_euler = (0.872665, 0.174533, 0.523599)
bpy.context.view_layer.update()
